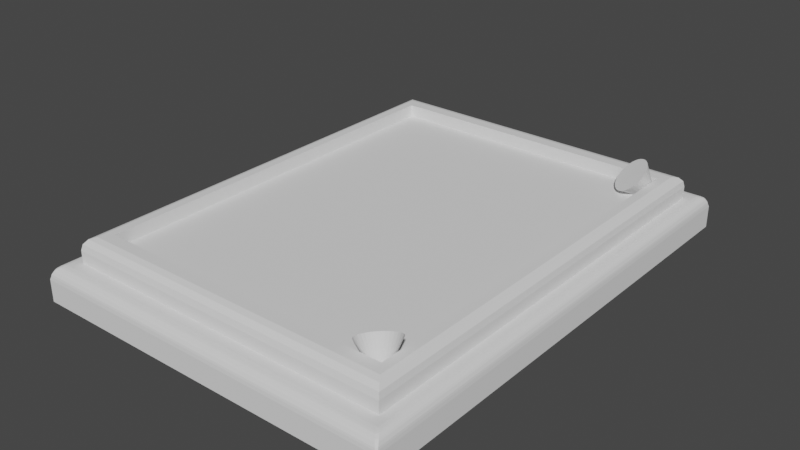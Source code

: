 # Source: ExibitBase001.blend  (saved by Blender 3.1.7; exported with 4.5.12 LTS)
import bpy
from mathutils import Matrix  # noqa: F401  (used for matrix-valued properties, if any)

bpy.ops.wm.read_factory_settings(use_empty=True)
scene = bpy.context.scene
scene.name = 'Scene'

# ---- collections
col_collection = bpy.data.collections.new('Collection'); scene.collection.children.link(col_collection)

# ---- world
world_world = bpy.data.worlds.new('World'); scene.world = world_world
world_world.use_nodes = True; world_world.node_tree.nodes.clear()
_N = world_world.node_tree.nodes; _L = world_world.node_tree.links
n0 = _N.new('ShaderNodeOutputWorld'); n0.name = 'World Output'; n0.location = (300, 300)
n1 = _N.new('ShaderNodeBackground'); n1.name = 'Background'; n1.location = (10, 300)
n1.inputs[0].default_value = (0.05088, 0.05088, 0.05088, 1.0)
_L.new(n1.outputs[0], n0.inputs[0])
n0.is_active_output = True
world_world.color = (0.05088, 0.05088, 0.05088)
world_world.use_sun_shadow = False
world_world.sun_shadow_jitter_overblur = 0.0

# ---- meshes
me_plane = bpy.data.meshes.new('Plane')
me_plane.from_pydata([(-1.0, -1.0, 0.0), (1.0, -1.0, 0.0), (-1.0, 1.0, 0.0), (1.0, 1.0, 0.0), (-0.9062, 0.9062, 0.1396), (-0.9062, -0.9062, 0.1396), (0.9062, -0.9062, 0.1396), (0.9062, 0.9062, 0.1396), (-0.8118, 0.8118, 0.2357), (-0.8118, -0.8118, 0.2357), (0.8118, -0.8118, 0.2357), (0.8118, 0.8118, 0.2357), (-0.8118, 0.8118, 0.1843), (-0.8118, -0.8118, 0.1843), (0.8118, -0.8118, 0.1843), (0.8118, 0.8118, 0.1843), (-0.8596, 0.8596, 0.2357), (-0.9062, 0.9062, 0.1891), (-0.8829, 0.8829, 0.2295), (-0.9, 0.9, 0.2124), (-0.9062, -0.9062, 0.1891), (-0.8596, -0.8596, 0.2357), (-0.9, -0.9, 0.2124), (-0.8829, -0.8829, 0.2295), (0.9062, -0.9062, 0.1891), (0.8596, -0.8596, 0.2357), (0.9, -0.9, 0.2124), (0.8829, -0.8829, 0.2295), (0.9062, 0.9062, 0.1891), (0.8596, 0.8596, 0.2357), (0.9, 0.9, 0.2124), (0.8829, 0.8829, 0.2295), (-0.9542, 0.9641, 0.1377), (-0.9641, 0.9542, 0.1377), (-0.9501, 0.9501, 0.1396), (-0.9908, 0.9982, 0.1037), (-1.0, 1.0, 0.08967), (-0.9982, 0.9908, 0.1037), (-0.9749, 0.9836, 0.1288), (-0.9836, 0.9749, 0.1288), (-0.9717, 0.9618, 0.1357), (-0.9618, 0.9717, 0.1357), (-0.9887, 0.9961, 0.1113), (-0.9961, 0.9887, 0.1113), (-0.9892, 0.9805, 0.1232), (-0.9805, 0.9892, 0.1232), (-1.0, -1.0, 0.08967), (-0.9908, -0.9982, 0.1037), (-0.9982, -0.9908, 0.1037), (-0.9542, -0.9641, 0.1377), (-0.9501, -0.9501, 0.1396), (-0.9641, -0.9542, 0.1377), (-0.9887, -0.9961, 0.1113), (-0.9805, -0.9892, 0.1232), (-0.9892, -0.9805, 0.1232), (-0.9961, -0.9887, 0.1113), (-0.9749, -0.9836, 0.1288), (-0.9618, -0.9717, 0.1357), (-0.9717, -0.9618, 0.1357), (-0.9836, -0.9749, 0.1288), (1.0, -1.0, 0.08967), (0.9982, -0.9908, 0.1037), (0.9908, -0.9982, 0.1037), (0.9641, -0.9542, 0.1377), (0.9501, -0.9501, 0.1396), (0.9542, -0.9641, 0.1377), (0.9961, -0.9887, 0.1113), (0.9892, -0.9805, 0.1232), (0.9805, -0.9892, 0.1232), (0.9887, -0.9961, 0.1113), (0.9836, -0.9749, 0.1288), (0.9717, -0.9618, 0.1357), (0.9618, -0.9717, 0.1357), (0.9749, -0.9836, 0.1288), (1.0, 1.0, 0.08967), (0.9908, 0.9982, 0.1037), (0.9982, 0.9908, 0.1037), (0.9542, 0.9641, 0.1377), (0.9501, 0.9501, 0.1396), (0.9641, 0.9542, 0.1377), (0.9887, 0.9961, 0.1113), (0.9805, 0.9892, 0.1232), (0.9892, 0.9805, 0.1232), (0.9961, 0.9887, 0.1113), (0.9749, 0.9836, 0.1288), (0.9618, 0.9717, 0.1357), (0.9717, 0.9618, 0.1357), (0.9836, 0.9749, 0.1288)], [], [(0, 2, 3, 1), (4, 5, 20, 17), (81, 45, 38, 84), (67, 82, 87, 70), (40, 58, 51, 33), (2, 0, 46, 36), (57, 72, 65, 49), (71, 86, 79, 63), (53, 68, 73, 56), (11, 8, 12, 15), (11, 10, 25, 29), (8, 11, 29, 16), (7, 4, 17, 28), (5, 6, 24, 20), (6, 7, 28, 24), (10, 9, 21, 25), (13, 14, 15, 12), (9, 10, 14, 13), (10, 11, 15, 14), (8, 9, 13, 12), (17, 20, 22, 19), (19, 22, 23, 18), (18, 23, 21, 16), (20, 24, 26, 22), (22, 26, 27, 23), (23, 27, 25, 21), (24, 28, 30, 26), (26, 30, 31, 27), (27, 31, 29, 25), (28, 17, 19, 30), (30, 19, 18, 31), (31, 18, 16, 29), (9, 8, 16, 21), (3, 2, 36, 74), (47, 62, 69, 52), (5, 4, 34, 50), (0, 1, 60, 46), (61, 76, 83, 66), (6, 5, 50, 64), (1, 3, 74, 60), (7, 6, 64, 78), (37, 48, 55, 43), (44, 54, 59, 39), (4, 7, 78, 34), (75, 35, 42, 80), (32, 33, 34), (35, 36, 37), (38, 39, 40, 41), (42, 43, 44, 45), (46, 47, 48), (49, 50, 51), (52, 53, 54, 55), (56, 57, 58, 59), (60, 61, 62), (63, 64, 65), (66, 67, 68, 69), (70, 71, 72, 73), (74, 75, 76), (77, 78, 79), (80, 81, 82, 83), (84, 85, 86, 87), (42, 35, 37, 43), (36, 46, 48, 37), (47, 52, 55, 48), (54, 44, 43, 55), (38, 45, 44, 39), (53, 56, 59, 54), (58, 40, 39, 59), (32, 41, 40, 33), (57, 49, 51, 58), (50, 34, 33, 51), (46, 60, 62, 47), (61, 66, 69, 62), (68, 53, 52, 69), (67, 70, 73, 68), (72, 57, 56, 73), (71, 63, 65, 72), (64, 50, 49, 65), (60, 74, 76, 61), (75, 80, 83, 76), (82, 67, 66, 83), (81, 84, 87, 82), (86, 71, 70, 87), (85, 77, 79, 86), (78, 64, 63, 79), (74, 36, 35, 75), (45, 81, 80, 42), (41, 85, 84, 38), (34, 78, 77, 32), (85, 41, 32, 77)])
_uv = me_plane.uv_layers.new(name='UVMap')
_uv.uv.foreach_set('vector', [0.462, 0.5277, 0.462, 0.9896, 0.0, 0.9896, 3.057e-08, 0.5277, 0.9606, 0.04907, 0.9606, 0.479, 0.9483, 0.4672, 0.949, 0.061, 0.4573, 0.08, 0.4562, 0.4433, 0.4507, 0.4389, 0.452, 0.08429, 0.08865, 0.0667, 0.4517, 0.07407, 0.4473, 0.07944, 0.09291, 0.07219, 0.4388, 0.4372, 0.0803, 0.4471, 0.08492, 0.4417, 0.4343, 0.4323, 0.4985, 0.4891, 0.03744, 0.506, 0.03671, 0.4839, 0.4775, 0.4699, 0.07465, 0.4412, 0.0942, 0.08407, 0.0991, 0.08861, 0.08005, 0.4367, 0.0998, 0.07894, 0.4403, 0.08579, 0.4359, 0.09071, 0.1041, 0.08402, 0.06133, 0.4535, 0.08256, 0.0723, 0.08789, 0.0769, 0.06733, 0.4488, 0.5736, 0.0824, 0.9178, 0.09067, 0.908, 0.1034, 0.5865, 0.09232, 0.5736, 0.0824, 0.5738, 0.4271, 0.5643, 0.4358, 0.5648, 0.07273, 0.9178, 0.09067, 0.5736, 0.0824, 0.5648, 0.07273, 0.9273, 0.08202, 0.5311, 0.03876, 0.9606, 0.04907, 0.949, 0.061, 0.5433, 0.05061, 0.9606, 0.479, 0.5311, 0.4687, 0.5427, 0.4568, 0.9483, 0.4672, 0.5311, 0.4687, 0.5311, 0.03876, 0.5433, 0.05061, 0.5427, 0.4568, 0.5738, 0.4271, 0.918, 0.4354, 0.9268, 0.445, 0.5643, 0.4358, 0.553, 0.567, 0.928, 0.567, 0.928, 0.9421, 0.553, 0.9421, 0.918, 0.4354, 0.5738, 0.4271, 0.5836, 0.4144, 0.9051, 0.4255, 0.5738, 0.4271, 0.5736, 0.0824, 0.5865, 0.09232, 0.5836, 0.4144, 0.9178, 0.09067, 0.918, 0.4354, 0.9051, 0.4255, 0.908, 0.1034, 0.949, 0.061, 0.9483, 0.4672, 0.9405, 0.4594, 0.9414, 0.06861, 0.9414, 0.06861, 0.9405, 0.4594, 0.9334, 0.4519, 0.934, 0.0756, 0.934, 0.0756, 0.9334, 0.4519, 0.9268, 0.445, 0.9273, 0.08202, 0.9483, 0.4672, 0.5427, 0.4568, 0.5502, 0.4492, 0.9405, 0.4594, 0.9405, 0.4594, 0.5502, 0.4492, 0.5576, 0.4422, 0.9334, 0.4519, 0.9334, 0.4519, 0.5576, 0.4422, 0.5643, 0.4358, 0.9268, 0.445, 0.5427, 0.4568, 0.5433, 0.05061, 0.5511, 0.05836, 0.5502, 0.4492, 0.5502, 0.4492, 0.5511, 0.05836, 0.5582, 0.06591, 0.5576, 0.4422, 0.5576, 0.4422, 0.5582, 0.06591, 0.5648, 0.07273, 0.5643, 0.4358, 0.5433, 0.05061, 0.949, 0.061, 0.9414, 0.06861, 0.5511, 0.05836, 0.5511, 0.05836, 0.9414, 0.06861, 0.934, 0.0756, 0.5582, 0.06591, 0.5582, 0.06591, 0.934, 0.0756, 0.9273, 0.08202, 0.5648, 0.07273, 0.918, 0.4354, 0.9178, 0.09067, 0.9273, 0.08202, 0.9268, 0.445, 0.4985, 0.03281, 0.4985, 0.4891, 0.4775, 0.4699, 0.4788, 0.05345, 0.04646, 0.4666, 0.06941, 0.05998, 0.07572, 0.06469, 0.05328, 0.462, 0.09513, 0.4269, 0.425, 0.4182, 0.4327, 0.4259, 0.08668, 0.4351, 0.01618, 0.4827, 0.04337, 0.02481, 0.06227, 0.04464, 0.03671, 0.4839, 0.07706, 0.05317, 0.4636, 0.06085, 0.4591, 0.06718, 0.08112, 0.05936, 0.1129, 0.0983, 0.09513, 0.4269, 0.08668, 0.4351, 0.1055, 0.09044, 0.04337, 0.02481, 0.4985, 0.03281, 0.4788, 0.05345, 0.06227, 0.04464, 0.4266, 0.1044, 0.1129, 0.0983, 0.1055, 0.09044, 0.4342, 0.09698, 0.4625, 0.4623, 0.05437, 0.4751, 0.05938, 0.468, 0.4581, 0.4562, 0.4504, 0.4491, 0.06773, 0.4602, 0.0726, 0.4542, 0.4459, 0.4438, 0.425, 0.4182, 0.4266, 0.1044, 0.4342, 0.09698, 0.4327, 0.4259, 0.4705, 0.0683, 0.4698, 0.4551, 0.4633, 0.4507, 0.4645, 0.07243, 0.4391, 0.4275, 0.4343, 0.4323, 0.4327, 0.4259, 0.4698, 0.4551, 0.4775, 0.4699, 0.4625, 0.4623, 0.4507, 0.4389, 0.4459, 0.4438, 0.4388, 0.4372, 0.4442, 0.4319, 0.4633, 0.4507, 0.4581, 0.4562, 0.4504, 0.4491, 0.4562, 0.4433, 0.03671, 0.4839, 0.04646, 0.4666, 0.05437, 0.4751, 0.08005, 0.4367, 0.08668, 0.4351, 0.08492, 0.4417, 0.05328, 0.462, 0.06133, 0.4535, 0.06773, 0.4602, 0.05938, 0.468, 0.06733, 0.4488, 0.07465, 0.4412, 0.0803, 0.4471, 0.0726, 0.4542, 0.06227, 0.04464, 0.07706, 0.05317, 0.06941, 0.05998, 0.1041, 0.08402, 0.1055, 0.09044, 0.0991, 0.08861, 0.08112, 0.05936, 0.08865, 0.0667, 0.08256, 0.0723, 0.07572, 0.06469, 0.09291, 0.07219, 0.0998, 0.07894, 0.0942, 0.08407, 0.08789, 0.0769, 0.4788, 0.05345, 0.4705, 0.0683, 0.4636, 0.06085, 0.4405, 0.09546, 0.4342, 0.09698, 0.4359, 0.09071, 0.4645, 0.07243, 0.4573, 0.08, 0.4517, 0.07407, 0.4591, 0.06718, 0.452, 0.08429, 0.4454, 0.0912, 0.4403, 0.08579, 0.4473, 0.07944, 0.4633, 0.4507, 0.4698, 0.4551, 0.4625, 0.4623, 0.4581, 0.4562, 0.4775, 0.4699, 0.03671, 0.4839, 0.05437, 0.4751, 0.4625, 0.4623, 0.04646, 0.4666, 0.05328, 0.462, 0.05938, 0.468, 0.05437, 0.4751, 0.06773, 0.4602, 0.4504, 0.4491, 0.4581, 0.4562, 0.05938, 0.468, 0.4507, 0.4389, 0.4562, 0.4433, 0.4504, 0.4491, 0.4459, 0.4438, 0.06133, 0.4535, 0.06733, 0.4488, 0.0726, 0.4542, 0.06773, 0.4602, 0.0803, 0.4471, 0.4388, 0.4372, 0.4459, 0.4438, 0.0726, 0.4542, 0.4391, 0.4275, 0.4442, 0.4319, 0.4388, 0.4372, 0.4343, 0.4323, 0.07465, 0.4412, 0.08005, 0.4367, 0.08492, 0.4417, 0.0803, 0.4471, 0.08668, 0.4351, 0.4327, 0.4259, 0.4343, 0.4323, 0.08492, 0.4417, 0.03671, 0.4839, 0.06227, 0.04464, 0.06941, 0.05998, 0.04646, 0.4666, 0.07706, 0.05317, 0.08112, 0.05936, 0.07572, 0.06469, 0.06941, 0.05998, 0.08256, 0.0723, 0.06133, 0.4535, 0.05328, 0.462, 0.07572, 0.06469, 0.08865, 0.0667, 0.09291, 0.07219, 0.08789, 0.0769, 0.08256, 0.0723, 0.0942, 0.08407, 0.07465, 0.4412, 0.06733, 0.4488, 0.08789, 0.0769, 0.0998, 0.07894, 0.1041, 0.08402, 0.0991, 0.08861, 0.0942, 0.08407, 0.1055, 0.09044, 0.08668, 0.4351, 0.08005, 0.4367, 0.0991, 0.08861, 0.06227, 0.04464, 0.4788, 0.05345, 0.4636, 0.06085, 0.07706, 0.05317, 0.4705, 0.0683, 0.4645, 0.07243, 0.4591, 0.06718, 0.4636, 0.06085, 0.4517, 0.07407, 0.08865, 0.0667, 0.08112, 0.05936, 0.4591, 0.06718, 0.4573, 0.08, 0.452, 0.08429, 0.4473, 0.07944, 0.4517, 0.07407, 0.4403, 0.08579, 0.0998, 0.07894, 0.09291, 0.07219, 0.4473, 0.07944, 0.4454, 0.0912, 0.4405, 0.09546, 0.4359, 0.09071, 0.4403, 0.08579, 0.4342, 0.09698, 0.1055, 0.09044, 0.1041, 0.08402, 0.4359, 0.09071, 0.4788, 0.05345, 0.4775, 0.4699, 0.4698, 0.4551, 0.4705, 0.0683, 0.4562, 0.4433, 0.4573, 0.08, 0.4645, 0.07243, 0.4633, 0.4507, 0.4442, 0.4319, 0.4454, 0.0912, 0.452, 0.08429, 0.4507, 0.4389, 0.4327, 0.4259, 0.4342, 0.09698, 0.4405, 0.09546, 0.4391, 0.4275, 0.4454, 0.0912, 0.4442, 0.4319, 0.4391, 0.4275, 0.4405, 0.09546])
me_plane.use_remesh_fix_poles = True
me_plane.use_remesh_preserve_attributes = False
me_plane.update()
me_cone = bpy.data.meshes.new('Cone')
me_cone.from_pydata([(0.0, 1.0, -1.0), (0.1951, 0.9808, -1.0), (0.3827, 0.9239, -1.0), (0.5556, 0.8315, -1.0), (0.7071, 0.7071, -1.0), (0.8315, 0.5556, -1.0), (0.9239, 0.3827, -1.0), (0.9808, 0.1951, -1.0), (1.0, -4.371e-08, -1.0), (0.9808, -0.1951, -1.0), (0.9239, -0.3827, -1.0), (0.8315, -0.5556, -1.0), (0.7071, -0.7071, -1.0), (0.5556, -0.8315, -1.0), (0.3827, -0.9239, -1.0), (0.1951, -0.9808, -1.0), (-8.742e-08, -1.0, -1.0), (-0.1951, -0.9808, -1.0), (-0.3827, -0.9239, -1.0), (-0.5556, -0.8315, -1.0), (-0.7071, -0.7071, -1.0), (-0.8315, -0.5556, -1.0), (-0.9239, -0.3827, -1.0), (-0.9808, -0.1951, -1.0), (-1.0, 1.192e-08, -1.0), (-0.9808, 0.1951, -1.0), (-0.9239, 0.3827, -1.0), (-0.8315, 0.5556, -1.0), (-0.7071, 0.7071, -1.0), (-0.5556, 0.8315, -1.0), (-0.3827, 0.9239, -1.0), (-0.1951, 0.9808, -1.0), (0.0, 0.0, 1.0)], [], [(0, 32, 1), (1, 32, 2), (2, 32, 3), (3, 32, 4), (4, 32, 5), (5, 32, 6), (6, 32, 7), (7, 32, 8), (8, 32, 9), (9, 32, 10), (10, 32, 11), (11, 32, 12), (12, 32, 13), (13, 32, 14), (14, 32, 15), (15, 32, 16), (16, 32, 17), (17, 32, 18), (18, 32, 19), (19, 32, 20), (20, 32, 21), (21, 32, 22), (22, 32, 23), (23, 32, 24), (24, 32, 25), (25, 32, 26), (26, 32, 27), (27, 32, 28), (28, 32, 29), (29, 32, 30), (0, 1, 2, 3, 4, 5, 6, 7, 8, 9, 10, 11, 12, 13, 14, 15, 16, 17, 18, 19, 20, 21, 22, 23, 24, 25, 26, 27, 28, 29, 30, 31), (30, 32, 31), (31, 32, 0)])
_uv = me_cone.uv_layers.new(name='UVMap')
_uv.uv.foreach_set('vector', [0.3539, 0.3613, 0.7056, 0.3332, 0.3577, 0.392, 0.3577, 0.392, 0.7056, 0.3332, 0.3642, 0.4223, 0.3642, 0.4223, 0.7056, 0.3332, 0.3733, 0.4518, 0.3733, 0.4518, 0.7056, 0.3332, 0.385, 0.4805, 0.385, 0.4805, 0.7056, 0.3332, 0.3991, 0.508, 0.3991, 0.508, 0.7056, 0.3332, 0.4156, 0.5341, 0.4156, 0.5341, 0.7056, 0.3332, 0.4343, 0.5588, 0.4343, 0.5588, 0.7056, 0.3332, 0.4551, 0.5817, 0.4551, 0.5817, 0.7056, 0.3332, 0.4779, 0.6026, 0.4779, 0.6026, 0.7056, 0.3332, 0.5024, 0.6215, 0.5024, 0.6215, 0.7056, 0.3332, 0.5284, 0.6382, 0.5284, 0.6382, 0.7056, 0.3332, 0.5558, 0.6526, 0.5558, 0.6526, 0.7056, 0.3332, 0.5843, 0.6645, 0.5843, 0.6645, 0.7056, 0.3332, 0.6138, 0.6738, 0.6138, 0.6738, 0.7056, 0.3332, 0.644, 0.6805, 0.644, 0.6805, 0.7056, 0.3332, 0.6747, 0.6846, 0.6747, 0.6846, 0.7056, 0.3332, 0.7056, 0.686, 0.5895, 0.0, 0.7056, 0.3332, 0.5608, 0.01145, 0.5608, 0.01145, 0.7056, 0.3332, 0.5332, 0.02537, 0.5332, 0.02537, 0.7056, 0.3332, 0.5069, 0.04165, 0.5069, 0.04165, 0.7056, 0.3332, 0.4821, 0.06018, 0.4821, 0.06018, 0.7056, 0.3332, 0.459, 0.0808, 0.459, 0.0808, 0.7056, 0.3332, 0.4379, 0.1034, 0.4379, 0.1034, 0.7056, 0.3332, 0.4188, 0.1277, 0.4188, 0.1277, 0.7056, 0.3332, 0.4019, 0.1536, 0.4019, 0.1536, 0.7056, 0.3332, 0.3873, 0.1809, 0.3873, 0.1809, 0.7056, 0.3332, 0.3752, 0.2094, 0.3752, 0.2094, 0.7056, 0.3332, 0.3656, 0.2388, 0.3656, 0.2388, 0.7056, 0.3332, 0.3587, 0.2689, 0.3587, 0.2689, 0.7056, 0.3332, 0.3544, 0.2995, 0.03505, 0.9431, 0.01787, 0.9174, 0.006034, 0.8888, 0.0, 0.8584, 2.35e-08, 0.8275, 0.006034, 0.7972, 0.01787, 0.7686, 0.03505, 0.7429, 0.05693, 0.721, 0.08264, 0.7038, 0.1112, 0.692, 0.1416, 0.686, 0.1725, 0.686, 0.2028, 0.692, 0.2314, 0.7038, 0.2571, 0.721, 0.279, 0.7429, 0.2962, 0.7686, 0.308, 0.7972, 0.314, 0.8275, 0.314, 0.8584, 0.308, 0.8888, 0.2962, 0.9174, 0.279, 0.9431, 0.2571, 0.9649, 0.2314, 0.9821, 0.2028, 0.994, 0.1725, 1.0, 0.1416, 1.0, 0.1112, 0.994, 0.08264, 0.9821, 0.05693, 0.9649, 0.3544, 0.2995, 0.7056, 0.3332, 0.3528, 0.3304, 0.3528, 0.3304, 0.7056, 0.3332, 0.3539, 0.3613])
me_cone.use_remesh_fix_poles = True
me_cone.use_remesh_preserve_attributes = False
me_cone.update()
me_cone_001 = bpy.data.meshes.new('Cone.001')
me_cone_001.from_pydata([(0.0, 1.0, -1.0), (0.1951, 0.9808, -1.0), (0.3827, 0.9239, -1.0), (0.5556, 0.8315, -1.0), (0.7071, 0.7071, -1.0), (0.8315, 0.5556, -1.0), (0.9239, 0.3827, -1.0), (0.9808, 0.1951, -1.0), (1.0, -4.371e-08, -1.0), (0.9808, -0.1951, -1.0), (0.9239, -0.3827, -1.0), (0.8315, -0.5556, -1.0), (0.7071, -0.7071, -1.0), (0.5556, -0.8315, -1.0), (0.3827, -0.9239, -1.0), (0.1951, -0.9808, -1.0), (-8.742e-08, -1.0, -1.0), (-0.1951, -0.9808, -1.0), (-0.3827, -0.9239, -1.0), (-0.5556, -0.8315, -1.0), (-0.7071, -0.7071, -1.0), (-0.8315, -0.5556, -1.0), (-0.9239, -0.3827, -1.0), (-0.9808, -0.1951, -1.0), (-1.0, 1.192e-08, -1.0), (-0.9808, 0.1951, -1.0), (-0.9239, 0.3827, -1.0), (-0.8315, 0.5556, -1.0), (-0.7071, 0.7071, -1.0), (-0.5556, 0.8315, -1.0), (-0.3827, 0.9239, -1.0), (-0.1951, 0.9808, -1.0), (0.0, 0.0, 1.0)], [], [(0, 32, 1), (1, 32, 2), (2, 32, 3), (3, 32, 4), (4, 32, 5), (5, 32, 6), (6, 32, 7), (7, 32, 8), (8, 32, 9), (9, 32, 10), (10, 32, 11), (11, 32, 12), (12, 32, 13), (13, 32, 14), (14, 32, 15), (15, 32, 16), (16, 32, 17), (17, 32, 18), (18, 32, 19), (19, 32, 20), (20, 32, 21), (21, 32, 22), (22, 32, 23), (23, 32, 24), (24, 32, 25), (25, 32, 26), (26, 32, 27), (27, 32, 28), (28, 32, 29), (29, 32, 30), (0, 1, 2, 3, 4, 5, 6, 7, 8, 9, 10, 11, 12, 13, 14, 15, 16, 17, 18, 19, 20, 21, 22, 23, 24, 25, 26, 27, 28, 29, 30, 31), (30, 32, 31), (31, 32, 0)])
_uv = me_cone_001.uv_layers.new(name='UVMap')
_uv.uv.foreach_set('vector', [0.004934, 0.392, 0.3528, 0.3332, 0.01143, 0.4223, 0.01143, 0.4223, 0.3528, 0.3332, 0.02054, 0.4518, 0.02054, 0.4518, 0.3528, 0.3332, 0.03221, 0.4805, 0.03221, 0.4805, 0.3528, 0.3332, 0.04635, 0.508, 0.04635, 0.508, 0.3528, 0.3332, 0.06284, 0.5341, 0.06284, 0.5341, 0.3528, 0.3332, 0.08155, 0.5588, 0.08155, 0.5588, 0.3528, 0.3332, 0.1024, 0.5817, 0.1024, 0.5817, 0.3528, 0.3332, 0.1251, 0.6026, 0.1251, 0.6026, 0.3528, 0.3332, 0.1496, 0.6215, 0.1496, 0.6215, 0.3528, 0.3332, 0.1756, 0.6382, 0.1756, 0.6382, 0.3528, 0.3332, 0.203, 0.6526, 0.203, 0.6526, 0.3528, 0.3332, 0.2316, 0.6645, 0.2316, 0.6645, 0.3528, 0.3332, 0.261, 0.6738, 0.261, 0.6738, 0.3528, 0.3332, 0.2912, 0.6805, 0.2912, 0.6805, 0.3528, 0.3332, 0.3219, 0.6846, 0.3219, 0.6846, 0.3528, 0.3332, 0.3528, 0.686, 0.2367, 0.0, 0.3528, 0.3332, 0.208, 0.01145, 0.208, 0.01145, 0.3528, 0.3332, 0.1804, 0.02537, 0.1804, 0.02537, 0.3528, 0.3332, 0.1541, 0.04165, 0.1541, 0.04165, 0.3528, 0.3332, 0.1293, 0.06018, 0.1293, 0.06018, 0.3528, 0.3332, 0.1062, 0.0808, 0.1062, 0.0808, 0.3528, 0.3332, 0.08509, 0.1034, 0.08509, 0.1034, 0.3528, 0.3332, 0.06599, 0.1277, 0.06599, 0.1277, 0.3528, 0.3332, 0.0491, 0.1536, 0.0491, 0.1536, 0.3528, 0.3332, 0.03454, 0.1809, 0.03454, 0.1809, 0.3528, 0.3332, 0.02243, 0.2094, 0.02243, 0.2094, 0.3528, 0.3332, 0.01285, 0.2388, 0.01285, 0.2388, 0.3528, 0.3332, 0.005891, 0.2689, 0.005891, 0.2689, 0.3528, 0.3332, 0.001596, 0.2995, 0.001596, 0.2995, 0.3528, 0.3332, 0.0, 0.3304, 0.3491, 0.9431, 0.3319, 0.9174, 0.3201, 0.8888, 0.314, 0.8584, 0.314, 0.8275, 0.3201, 0.7972, 0.3319, 0.7686, 0.3491, 0.7429, 0.371, 0.721, 0.3967, 0.7038, 0.4253, 0.692, 0.4556, 0.686, 0.4865, 0.686, 0.5169, 0.692, 0.5454, 0.7038, 0.5712, 0.721, 0.593, 0.7429, 0.6102, 0.7686, 0.622, 0.7972, 0.6281, 0.8275, 0.6281, 0.8584, 0.622, 0.8888, 0.6102, 0.9174, 0.593, 0.9431, 0.5712, 0.9649, 0.5454, 0.9821, 0.5169, 0.994, 0.4865, 1.0, 0.4556, 1.0, 0.4253, 0.994, 0.3967, 0.9821, 0.371, 0.9649, 0.0, 0.3304, 0.3528, 0.3332, 0.001116, 0.3613, 0.001116, 0.3613, 0.3528, 0.3332, 0.004934, 0.392])
me_cone_001.use_remesh_fix_poles = True
me_cone_001.use_remesh_preserve_attributes = False
me_cone_001.update()

# ---- objects
ob_base = bpy.data.objects.new('Base', me_plane)
ob_rightlight = bpy.data.objects.new('RightLight', me_cone)
ob_leftlight = bpy.data.objects.new('LeftLight', me_cone_001)

# ---- transforms, parenting, visibility, modifiers, constraints
ob_base.location = (0.0, 0.0, 0.0)
ob_base.scale = (0.75, 1.0, 1.0)
ob_rightlight.location = (0.573, 0.7774, 0.1995)
ob_rightlight.rotation_euler = (-2.356, -0.0, -0.7854)
ob_rightlight.scale = (0.07765, 0.07765, 0.07765)
ob_leftlight.location = (0.573, -0.7774, 0.1995)
ob_leftlight.rotation_euler = (-2.356, -0.0, -2.356)
ob_leftlight.scale = (0.07765, 0.07765, 0.07765)

# ---- collection membership
col_collection.objects.link(ob_base)
col_collection.objects.link(ob_rightlight)
col_collection.objects.link(ob_leftlight)

# ---- scene / render settings (as saved in the file)
scene.frame_start = 1; scene.frame_end = 250; scene.frame_set(1)
scene.render.engine = 'BLENDER_EEVEE_NEXT'
scene.cycles.sampling_pattern = 'TABULATED_SOBOL'
scene.cycles.use_light_tree = False
scene.view_settings.view_transform = 'Filmic'
bpy.context.view_layer.update()

# ---- added for rendering (the .blend has no active camera and no usable light): camera, sun
cam_auto = bpy.data.cameras.new('AutoCamera')
cam_auto.lens = 50.0
cam_auto.sensor_width = 36.0
cam_auto.clip_end = 1000.0
ob_auto_camera = bpy.data.objects.new('AutoCamera', cam_auto)
scene.collection.objects.link(ob_auto_camera)
ob_auto_camera.location = (2.3307, -2.79684, 2.01922)
ob_auto_camera.rotation_euler = (1.09748, -7.21219e-08, 0.694738)
scene.camera = ob_auto_camera
light_auto_sun = bpy.data.lights.new('AutoSun', 'SUN')
light_auto_sun.energy = 3.0
light_auto_sun.angle = 0.0523599
ob_auto_sun = bpy.data.objects.new('AutoSun', light_auto_sun)
scene.collection.objects.link(ob_auto_sun)
ob_auto_sun.rotation_euler = (0.872665, 0.174533, 0.523599)
bpy.context.view_layer.update()
